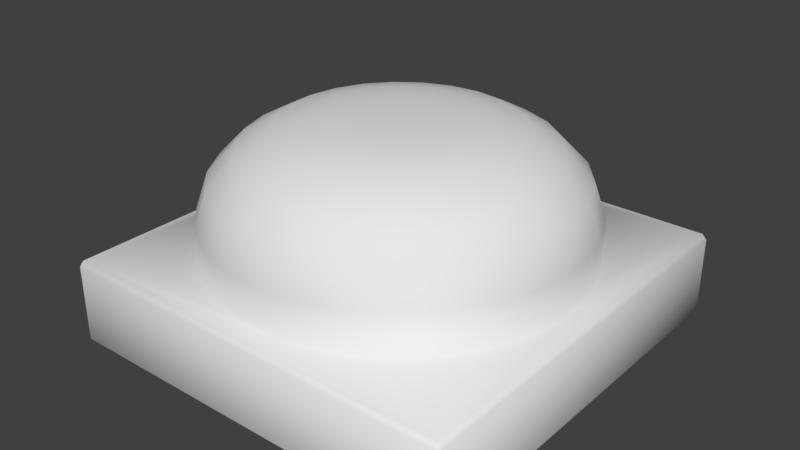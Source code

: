# Source: ResetButton01.blend  (saved by Blender 2.79.0; exported with 4.5.12 LTS)
import bpy
from mathutils import Matrix  # noqa: F401  (used for matrix-valued properties, if any)

bpy.ops.wm.read_factory_settings(use_empty=True)
scene = bpy.context.scene
scene.name = 'Scene'

# ---- collections
col_collection_1 = bpy.data.collections.new('Collection 1'); scene.collection.children.link(col_collection_1)

# ---- materials (node trees are filled in below, after node groups)
mat_material_001 = bpy.data.materials.new('Material.001')
mat_material_001.alpha_threshold = 0.0
mat_material_001.use_transparent_shadow = False
mat_material_001.roughness = 0.5

# ---- material node trees

# ---- world
world_world = bpy.data.worlds.new('World'); scene.world = world_world
world_world.color = (0.05088, 0.05088, 0.05088)
world_world.use_sun_shadow = False
world_world.sun_shadow_jitter_overblur = 0.0
world_world.cycles.sampling_method = 'MANUAL'

# ---- meshes
me_sphere = bpy.data.meshes.new('Sphere')
me_sphere.from_pydata([(0.0, 0.1951, 0.8201), (0.0, 0.3827, 0.8057), (0.0, 0.5556, 0.7636), (0.0, 0.7071, 0.6822), (0.0, 0.8315, 0.5539), (-1.003e-09, 0.8901, 0.3827), (-6.004e-10, 0.891, 0.1951), (0.04852, 0.189, 0.8201), (0.09517, 0.3707, 0.8057), (0.1382, 0.5381, 0.7636), (0.1759, 0.6849, 0.6822), (0.2068, 0.8053, 0.5539), (0.2214, 0.8621, 0.3827), (0.2216, 0.863, 0.1951), (0.09399, 0.171, 0.8201), (0.1844, 0.3353, 0.8057), (0.2676, 0.4868, 0.7636), (0.3407, 0.6196, 0.6822), (0.4006, 0.7286, 0.5539), (0.4288, 0.78, 0.3827), (0.4292, 0.7808, 0.1951), (0.1335, 0.1422, 0.8201), (0.262, 0.279, 0.8057), (0.3803, 0.405, 0.7636), (0.484, 0.5155, 0.6822), (0.5692, 0.6061, 0.5539), (0.6093, 0.6488, 0.3827), (0.6099, 0.6495, 0.1951), (0.1647, 0.1045, 0.8201), (0.3231, 0.2051, 0.8057), (0.4691, 0.2977, 0.7636), (0.597, 0.3789, 0.6822), (0.702, 0.4455, 0.5539), (0.7515, 0.4769, 0.3827), (0.7523, 0.4774, 0.1951), (0.1855, 0.06029, 0.8201), (0.364, 0.1183, 0.8057), (0.5284, 0.1717, 0.7636), (0.6725, 0.2185, 0.6822), (0.7908, 0.2569, 0.5539), (0.8465, 0.2751, 0.3827), (0.8474, 0.2753, 0.1951), (0.1947, 0.01225, 0.8201), (0.3819, 0.02403, 0.8057), (0.5545, 0.03488, 0.7636), (0.7057, 0.0444, 0.6822), (0.8298, 0.05221, 0.5539), (0.8883, 0.05589, 0.3827), (0.8892, 0.05594, 0.1951), (0.1916, -0.03656, 0.8201), (0.3759, -0.07171, 0.8057), (0.5457, -0.1041, 0.7636), (0.6946, -0.1325, 0.6822), (0.8167, -0.1558, 0.5539), (0.8743, -0.1668, 0.3827), (0.8752, -0.167, 0.1951), (0.1765, -0.08307, 0.8201), (0.3463, -0.1629, 0.8057), (0.5027, -0.2366, 0.7636), (0.6398, -0.3011, 0.6822), (0.7523, -0.354, 0.5539), (0.8054, -0.379, 0.3827), (0.8062, -0.3794, 0.1951), (0.1503, -0.1244, 0.8201), (0.2949, -0.2439, 0.8057), (0.4281, -0.3541, 0.7636), (0.5448, -0.4507, 0.6822), (0.6407, -0.53, 0.5539), (0.6858, -0.5674, 0.3827), (0.6865, -0.5679, 0.1951), (0.1147, -0.1578, 0.8201), (0.2249, -0.3096, 0.8057), (0.3266, -0.4495, 0.7636), (0.4156, -0.5721, 0.6822), (0.4887, -0.6727, 0.5539), (0.5232, -0.7201, 0.3827), (0.5237, -0.7208, 0.1951), (0.07182, -0.1814, 0.8201), (0.1409, -0.3558, 0.8057), (0.2045, -0.5166, 0.7636), (0.2603, -0.6575, 0.6822), (0.3061, -0.7731, 0.5539), (0.3277, -0.8276, 0.3827), (0.328, -0.8284, 0.1951), (0.02445, -0.1936, 0.8201), (0.04796, -0.3797, 0.8057), (0.06963, -0.5512, 0.7636), (0.08862, -0.7015, 0.6822), (0.1042, -0.8249, 0.5539), (0.1116, -0.8831, 0.3827), (0.1117, -0.8839, 0.1951), (-0.02445, -0.1936, 0.8201), (-0.04796, -0.3797, 0.8057), (-0.06963, -0.5512, 0.7636), (-0.08862, -0.7015, 0.6822), (-0.1042, -0.8249, 0.5539), (-0.1116, -0.8831, 0.3827), (-0.1117, -0.8839, 0.1951), (-1.2e-07, -6.288e-07, 0.8215), (-0.07182, -0.1814, 0.8201), (-0.1409, -0.3558, 0.8057), (-0.2045, -0.5166, 0.7636), (-0.2603, -0.6575, 0.6822), (-0.3061, -0.7731, 0.5539), (-0.3277, -0.8276, 0.3827), (-0.328, -0.8284, 0.1951), (-0.1147, -0.1578, 0.8201), (-0.2249, -0.3096, 0.8057), (-0.3266, -0.4495, 0.7636), (-0.4156, -0.5721, 0.6822), (-0.4887, -0.6727, 0.5539), (-0.5232, -0.7201, 0.3827), (-0.5237, -0.7208, 0.1951), (-0.1503, -0.1244, 0.8201), (-0.2949, -0.2439, 0.8057), (-0.4281, -0.3541, 0.7636), (-0.5448, -0.4507, 0.6822), (-0.6407, -0.53, 0.5539), (-0.6858, -0.5674, 0.3827), (-0.6865, -0.5679, 0.1951), (-0.1765, -0.08307, 0.8201), (-0.3463, -0.1629, 0.8057), (-0.5027, -0.2366, 0.7636), (-0.6398, -0.3011, 0.6822), (-0.7523, -0.354, 0.5539), (-0.8054, -0.379, 0.3827), (-0.8062, -0.3794, 0.1951), (-0.1916, -0.03656, 0.8201), (-0.3759, -0.07171, 0.8057), (-0.5457, -0.1041, 0.7636), (-0.6946, -0.1325, 0.6822), (-0.8167, -0.1558, 0.5539), (-0.8743, -0.1668, 0.3827), (-0.8752, -0.167, 0.1951), (-0.1947, 0.01225, 0.8201), (-0.3819, 0.02403, 0.8057), (-0.5545, 0.03488, 0.7636), (-0.7057, 0.0444, 0.6822), (-0.8298, 0.05221, 0.5539), (-0.8883, 0.05589, 0.3827), (-0.8892, 0.05594, 0.1951), (-0.1855, 0.06029, 0.8201), (-0.364, 0.1183, 0.8057), (-0.5284, 0.1717, 0.7636), (-0.6725, 0.2185, 0.6822), (-0.7908, 0.2569, 0.5539), (-0.8465, 0.2751, 0.3827), (-0.8474, 0.2753, 0.1951), (-0.1647, 0.1045, 0.8201), (-0.3231, 0.2051, 0.8057), (-0.4691, 0.2977, 0.7636), (-0.597, 0.3789, 0.6822), (-0.702, 0.4455, 0.5539), (-0.7515, 0.4769, 0.3827), (-0.7523, 0.4774, 0.1951), (-0.1335, 0.1422, 0.8201), (-0.262, 0.279, 0.8057), (-0.3803, 0.405, 0.7636), (-0.484, 0.5155, 0.6822), (-0.5692, 0.6061, 0.5539), (-0.6093, 0.6488, 0.3827), (-0.6099, 0.6495, 0.1951), (-0.09399, 0.171, 0.8201), (-0.1844, 0.3353, 0.8057), (-0.2676, 0.4869, 0.7636), (-0.3407, 0.6196, 0.6822), (-0.4006, 0.7286, 0.5539), (-0.4288, 0.78, 0.3827), (-0.4292, 0.7808, 0.1951), (-0.04852, 0.189, 0.8201), (-0.09517, 0.3707, 0.8057), (-0.1382, 0.5381, 0.7636), (-0.1759, 0.6849, 0.6822), (-0.2068, 0.8053, 0.5539), (-0.2214, 0.8621, 0.3827), (-0.2216, 0.863, 0.1951), (1.0, 0.9774, -0.2036), (0.9774, 1.0, -0.2036), (0.9774, 0.9774, -0.2263), (0.9774, 0.9774, 0.1884), (0.9774, 1.0, 0.1657), (1.0, 0.9774, 0.1657), (0.9774, -0.9774, -0.2263), (0.9774, -1.0, -0.2036), (1.0, -0.9774, -0.2036), (0.9774, -1.0, 0.1657), (0.9774, -0.9774, 0.1884), (1.0, -0.9774, 0.1657), (-0.9774, 0.9774, -0.2263), (-0.9774, 1.0, -0.2036), (-1.0, 0.9774, -0.2036), (-0.9774, 0.9774, 0.1884), (-1.0, 0.9774, 0.1657), (-0.9774, 1.0, 0.1657), (-0.9774, -0.9774, -0.2263), (-1.0, -0.9774, -0.2036), (-0.9774, -1.0, -0.2036), (-0.9774, -0.9774, 0.1884), (-0.9774, -1.0, 0.1657), (-1.0, -0.9774, 0.1657)], [], [(3, 9, 10), (3, 11, 4), (4, 12, 5), (5, 13, 6), (0, 98, 7), (1, 7, 8), (2, 8, 9), (8, 16, 9), (10, 16, 17), (10, 18, 11), (11, 19, 12), (13, 19, 20), (7, 98, 14), (7, 15, 8), (19, 27, 20), (14, 98, 21), (14, 22, 15), (16, 22, 23), (17, 23, 24), (17, 25, 18), (19, 25, 26), (23, 29, 30), (23, 31, 24), (24, 32, 25), (26, 32, 33), (26, 34, 27), (21, 98, 28), (21, 29, 22), (33, 41, 34), (28, 98, 35), (29, 35, 36), (29, 37, 30), (30, 38, 31), (31, 39, 32), (33, 39, 40), (37, 45, 38), (38, 46, 39), (40, 46, 47), (40, 48, 41), (35, 98, 42), (36, 42, 43), (36, 44, 37), (42, 98, 49), (43, 49, 50), (43, 51, 44), (44, 52, 45), (45, 53, 46), (47, 53, 54), (47, 55, 48), (52, 58, 59), (52, 60, 53), (54, 60, 61), (54, 62, 55), (49, 98, 56), (50, 56, 57), (50, 58, 51), (56, 98, 63), (57, 63, 64), (57, 65, 58), (59, 65, 66), (59, 67, 60), (61, 67, 68), (61, 69, 62), (66, 74, 67), (68, 74, 75), (69, 75, 76), (63, 98, 70), (63, 71, 64), (64, 72, 65), (66, 72, 73), (71, 77, 78), (71, 79, 72), (73, 79, 80), (73, 81, 74), (75, 81, 82), (76, 82, 83), (70, 98, 77), (82, 88, 89), (83, 89, 90), (77, 98, 84), (78, 84, 85), (78, 86, 79), (80, 86, 87), (80, 88, 81), (85, 91, 92), (85, 93, 86), (87, 93, 94), (87, 95, 88), (89, 95, 96), (90, 96, 97), (84, 98, 91), (96, 103, 104), (97, 104, 105), (91, 98, 99), (92, 99, 100), (92, 101, 93), (94, 101, 102), (94, 103, 95), (100, 108, 101), (102, 108, 109), (102, 110, 103), (104, 110, 111), (105, 111, 112), (99, 98, 106), (100, 106, 107), (112, 118, 119), (106, 98, 113), (107, 113, 114), (107, 115, 108), (109, 115, 116), (109, 117, 110), (111, 117, 118), (114, 122, 115), (116, 122, 123), (116, 124, 117), (118, 124, 125), (119, 125, 126), (113, 98, 120), (114, 120, 121), (126, 132, 133), (120, 98, 127), (120, 128, 121), (121, 129, 122), (123, 129, 130), (123, 131, 124), (125, 131, 132), (130, 136, 137), (130, 138, 131), (132, 138, 139), (133, 139, 140), (127, 98, 134), (128, 134, 135), (128, 136, 129), (134, 98, 141), (135, 141, 142), (135, 143, 136), (137, 143, 144), (137, 145, 138), (139, 145, 146), (140, 146, 147), (144, 152, 145), (146, 152, 153), (147, 153, 154), (141, 98, 148), (141, 149, 142), (142, 150, 143), (144, 150, 151), (148, 98, 155), (149, 155, 156), (149, 157, 150), (151, 157, 158), (151, 159, 152), (153, 159, 160), (154, 160, 161), (158, 166, 159), (160, 166, 167), (161, 167, 168), (155, 98, 162), (156, 162, 163), (156, 164, 157), (158, 164, 165), (163, 169, 170), (187, 176, 181), (163, 171, 164), (165, 171, 172), (192, 195, 199), (165, 173, 166), (167, 173, 174), (182, 188, 178), (168, 174, 175), (162, 98, 169), (173, 5, 174), (175, 5, 6), (169, 98, 0), (169, 1, 170), (170, 2, 171), (171, 3, 172), (172, 4, 173), (198, 183, 185), (176, 178, 177), (179, 181, 180), (182, 184, 183), (185, 187, 186), (188, 190, 189), (191, 193, 192), (194, 196, 195), (197, 199, 198), (198, 186, 197), (187, 179, 186), (177, 181, 176), (189, 178, 188), (180, 191, 179), (190, 193, 189), (195, 188, 194), (199, 196, 198), (192, 197, 191), (183, 194, 182), (184, 185, 183), (176, 182, 178), (180, 189, 193), (191, 161, 168), (69, 76, 186), (3, 2, 9), (3, 10, 11), (4, 11, 12), (5, 12, 13), (1, 0, 7), (2, 1, 8), (8, 15, 16), (10, 9, 16), (10, 17, 18), (11, 18, 19), (13, 12, 19), (7, 14, 15), (19, 26, 27), (14, 21, 22), (16, 15, 22), (17, 16, 23), (17, 24, 25), (19, 18, 25), (23, 22, 29), (23, 30, 31), (24, 31, 32), (26, 25, 32), (26, 33, 34), (21, 28, 29), (33, 40, 41), (29, 28, 35), (29, 36, 37), (30, 37, 38), (31, 38, 39), (33, 32, 39), (37, 44, 45), (38, 45, 46), (40, 39, 46), (40, 47, 48), (36, 35, 42), (36, 43, 44), (43, 42, 49), (43, 50, 51), (44, 51, 52), (45, 52, 53), (47, 46, 53), (47, 54, 55), (52, 51, 58), (52, 59, 60), (54, 53, 60), (54, 61, 62), (50, 49, 56), (50, 57, 58), (57, 56, 63), (57, 64, 65), (59, 58, 65), (59, 66, 67), (61, 60, 67), (61, 68, 69), (66, 73, 74), (68, 67, 74), (69, 68, 75), (63, 70, 71), (64, 71, 72), (66, 65, 72), (71, 70, 77), (71, 78, 79), (73, 72, 79), (73, 80, 81), (75, 74, 81), (76, 75, 82), (82, 81, 88), (83, 82, 89), (78, 77, 84), (78, 85, 86), (80, 79, 86), (80, 87, 88), (85, 84, 91), (85, 92, 93), (87, 86, 93), (87, 94, 95), (89, 88, 95), (90, 89, 96), (96, 95, 103), (97, 96, 104), (92, 91, 99), (92, 100, 101), (94, 93, 101), (94, 102, 103), (100, 107, 108), (102, 101, 108), (102, 109, 110), (104, 103, 110), (105, 104, 111), (100, 99, 106), (112, 111, 118), (107, 106, 113), (107, 114, 115), (109, 108, 115), (109, 116, 117), (111, 110, 117), (114, 121, 122), (116, 115, 122), (116, 123, 124), (118, 117, 124), (119, 118, 125), (114, 113, 120), (126, 125, 132), (120, 127, 128), (121, 128, 129), (123, 122, 129), (123, 130, 131), (125, 124, 131), (130, 129, 136), (130, 137, 138), (132, 131, 138), (133, 132, 139), (128, 127, 134), (128, 135, 136), (135, 134, 141), (135, 142, 143), (137, 136, 143), (137, 144, 145), (139, 138, 145), (140, 139, 146), (144, 151, 152), (146, 145, 152), (147, 146, 153), (141, 148, 149), (142, 149, 150), (144, 143, 150), (149, 148, 155), (149, 156, 157), (151, 150, 157), (151, 158, 159), (153, 152, 159), (154, 153, 160), (158, 165, 166), (160, 159, 166), (161, 160, 167), (156, 155, 162), (156, 163, 164), (158, 157, 164), (163, 162, 169), (187, 184, 176), (163, 170, 171), (165, 164, 171), (192, 190, 195), (165, 172, 173), (167, 166, 173), (182, 194, 188), (168, 167, 174), (173, 4, 5), (175, 174, 5), (169, 0, 1), (170, 1, 2), (171, 2, 3), (172, 3, 4), (198, 196, 183), (198, 185, 186), (187, 181, 179), (177, 180, 181), (189, 177, 178), (180, 193, 191), (190, 192, 193), (195, 190, 188), (199, 195, 196), (192, 199, 197), (183, 196, 194), (184, 187, 185), (176, 184, 182), (180, 177, 189), (20, 27, 179), (197, 119, 126), (197, 126, 133), (13, 20, 179), (6, 13, 179), (191, 197, 140), (197, 133, 140), (6, 179, 191), (175, 6, 191), (191, 140, 147), (191, 147, 154), (168, 175, 191), (191, 154, 161), (112, 119, 197), (179, 27, 34), (179, 34, 41), (105, 112, 197), (97, 105, 197), (179, 41, 48), (179, 48, 186), (97, 197, 90), (90, 197, 186), (186, 48, 55), (186, 55, 62), (83, 90, 186), (76, 83, 186), (186, 62, 69)])
me_sphere.polygons.foreach_set('use_smooth', [True] * 396)
_uv = me_sphere.uv_layers.new(name='UVMap')
_uv.uv.foreach_set('vector', [0.5321, 0.7723, 0.5808, 0.7142, 0.5907, 0.7693, 0.5321, 0.7723, 0.6005, 0.8295, 0.527, 0.8333, 0.527, 0.8333, 0.611, 0.8975, 0.5209, 0.9019, 0.5209, 0.9019, 0.6006, 0.8353, 0.5259, 0.8353, 0.5444, 0.5997, 0.5486, 0.5371, 0.5601, 0.5988, 0.5402, 0.6597, 0.5601, 0.5988, 0.5708, 0.6581, 0.5361, 0.7164, 0.5708, 0.6581, 0.5808, 0.7142, 0.5708, 0.6581, 0.6237, 0.701, 0.5808, 0.7142, 0.5907, 0.7693, 0.6237, 0.701, 0.6468, 0.7521, 0.5907, 0.7693, 0.6708, 0.8081, 0.6005, 0.8295, 0.6005, 0.8295, 0.6992, 0.8734, 0.611, 0.8975, 0.6006, 0.8353, 0.6992, 0.8734, 0.6728, 0.8128, 0.5601, 0.5988, 0.5486, 0.5371, 0.575, 0.5941, 0.5601, 0.5988, 0.6001, 0.6489, 0.5708, 0.6581, 0.6992, 0.8734, 0.7382, 0.7758, 0.6728, 0.8128, 0.575, 0.5941, 0.5486, 0.5371, 0.5884, 0.5858, 0.575, 0.5941, 0.6264, 0.6328, 0.6001, 0.6489, 0.6237, 0.701, 0.6264, 0.6328, 0.6623, 0.6777, 0.6468, 0.7521, 0.6623, 0.6777, 0.6972, 0.7219, 0.6468, 0.7521, 0.7346, 0.771, 0.6708, 0.8081, 0.6992, 0.8734, 0.7346, 0.771, 0.778, 0.8262, 0.6623, 0.6777, 0.6479, 0.6106, 0.6939, 0.6452, 0.6623, 0.6777, 0.7389, 0.6798, 0.6972, 0.7219, 0.6972, 0.7219, 0.7876, 0.7184, 0.7346, 0.771, 0.778, 0.8262, 0.7876, 0.7184, 0.8437, 0.7613, 0.778, 0.8262, 0.7932, 0.7229, 0.7382, 0.7758, 0.5884, 0.5858, 0.5486, 0.5371, 0.5992, 0.5744, 0.5884, 0.5858, 0.6479, 0.6106, 0.6264, 0.6328, 0.8437, 0.7613, 0.8339, 0.6572, 0.7932, 0.7229, 0.5992, 0.5744, 0.5486, 0.5371, 0.607, 0.5606, 0.6479, 0.6106, 0.607, 0.5606, 0.6632, 0.5836, 0.6479, 0.6106, 0.7166, 0.6058, 0.6939, 0.6452, 0.6939, 0.6452, 0.769, 0.6283, 0.7389, 0.6798, 0.7389, 0.6798, 0.8263, 0.6537, 0.7876, 0.7184, 0.8437, 0.7613, 0.8263, 0.6537, 0.8918, 0.6816, 0.7166, 0.6058, 0.7855, 0.5704, 0.769, 0.6283, 0.769, 0.6283, 0.8477, 0.5808, 0.8263, 0.6537, 0.8918, 0.6816, 0.8477, 0.5808, 0.9189, 0.5916, 0.8918, 0.6816, 0.8572, 0.5826, 0.8339, 0.6572, 0.607, 0.5606, 0.5486, 0.5371, 0.611, 0.5454, 0.6632, 0.5836, 0.611, 0.5454, 0.6713, 0.5536, 0.6632, 0.5836, 0.7287, 0.5618, 0.7166, 0.6058, 0.611, 0.5454, 0.5486, 0.5371, 0.6112, 0.5296, 0.6713, 0.5536, 0.6112, 0.5296, 0.6717, 0.5224, 0.6713, 0.5536, 0.7293, 0.5161, 0.7287, 0.5618, 0.7287, 0.5618, 0.7868, 0.5099, 0.7855, 0.5704, 0.7855, 0.5704, 0.8502, 0.5042, 0.8477, 0.5808, 0.9189, 0.5916, 0.8502, 0.5042, 0.9225, 0.4965, 0.9189, 0.5916, 0.8612, 0.5036, 0.8572, 0.5826, 0.7868, 0.5099, 0.7187, 0.4714, 0.7728, 0.4506, 0.7868, 0.5099, 0.8329, 0.4289, 0.8502, 0.5042, 0.9225, 0.4965, 0.8329, 0.4289, 0.9014, 0.4027, 0.9225, 0.4965, 0.8451, 0.4247, 0.8612, 0.5036, 0.6112, 0.5296, 0.5486, 0.5371, 0.6073, 0.5142, 0.6717, 0.5224, 0.6073, 0.5142, 0.6642, 0.4921, 0.6717, 0.5224, 0.7187, 0.4714, 0.7293, 0.5161, 0.6073, 0.5142, 0.5486, 0.5371, 0.5998, 0.5003, 0.6642, 0.4921, 0.5998, 0.5003, 0.6494, 0.4646, 0.6642, 0.4921, 0.697, 0.4307, 0.7187, 0.4714, 0.7728, 0.4506, 0.697, 0.4307, 0.744, 0.3967, 0.7728, 0.4506, 0.7966, 0.3602, 0.8329, 0.4289, 0.9014, 0.4027, 0.7966, 0.3602, 0.8556, 0.3172, 0.9014, 0.4027, 0.8084, 0.3504, 0.8451, 0.4247, 0.744, 0.3967, 0.7438, 0.3031, 0.7966, 0.3602, 0.8556, 0.3172, 0.7438, 0.3031, 0.7898, 0.2459, 0.8084, 0.3504, 0.7898, 0.2459, 0.7503, 0.2913, 0.5998, 0.5003, 0.5486, 0.5371, 0.589, 0.4887, 0.5998, 0.5003, 0.6281, 0.4417, 0.6494, 0.4646, 0.6494, 0.4646, 0.6655, 0.3969, 0.697, 0.4307, 0.744, 0.3967, 0.6655, 0.3969, 0.7023, 0.352, 0.6281, 0.4417, 0.5756, 0.4801, 0.6016, 0.4249, 0.6281, 0.4417, 0.6266, 0.3721, 0.6655, 0.3969, 0.7023, 0.352, 0.6266, 0.3721, 0.6508, 0.3195, 0.7023, 0.352, 0.6782, 0.2618, 0.7438, 0.3031, 0.7898, 0.2459, 0.6782, 0.2618, 0.7077, 0.1951, 0.7503, 0.2913, 0.7077, 0.1951, 0.6809, 0.25, 0.589, 0.4887, 0.5486, 0.5371, 0.5756, 0.4801, 0.7077, 0.1951, 0.6047, 0.2387, 0.6163, 0.1672, 0.6809, 0.25, 0.6163, 0.1672, 0.6046, 0.2277, 0.5756, 0.4801, 0.5486, 0.5371, 0.5605, 0.4752, 0.6016, 0.4249, 0.5605, 0.4752, 0.5719, 0.4153, 0.6016, 0.4249, 0.5827, 0.358, 0.6266, 0.3721, 0.6508, 0.3195, 0.5827, 0.358, 0.5928, 0.3011, 0.6508, 0.3195, 0.6047, 0.2387, 0.6782, 0.2618, 0.5719, 0.4153, 0.5447, 0.4742, 0.5407, 0.4134, 0.5719, 0.4153, 0.5369, 0.3554, 0.5827, 0.358, 0.5928, 0.3011, 0.5369, 0.3554, 0.5324, 0.298, 0.5928, 0.3011, 0.5282, 0.2349, 0.6047, 0.2387, 0.6163, 0.1672, 0.5282, 0.2349, 0.5215, 0.1633, 0.6046, 0.2277, 0.5215, 0.1633, 0.5258, 0.225, 0.5605, 0.4752, 0.5486, 0.5371, 0.5447, 0.4742, 0.5215, 0.1633, 0.4536, 0.2504, 0.4294, 0.1831, 0.5258, 0.225, 0.4294, 0.1831, 0.4494, 0.2419, 0.5447, 0.4742, 0.5486, 0.5371, 0.5292, 0.4772, 0.5407, 0.4134, 0.5292, 0.4772, 0.5102, 0.4194, 0.5407, 0.4134, 0.492, 0.3644, 0.5369, 0.3554, 0.5324, 0.298, 0.492, 0.3644, 0.4733, 0.3101, 0.5324, 0.298, 0.4536, 0.2504, 0.5282, 0.2349, 0.5102, 0.4194, 0.4509, 0.3842, 0.492, 0.3644, 0.4733, 0.3101, 0.4509, 0.3842, 0.4194, 0.3365, 0.4733, 0.3101, 0.3855, 0.2838, 0.4536, 0.2504, 0.4294, 0.1831, 0.3855, 0.2838, 0.3455, 0.2249, 0.4494, 0.2419, 0.3455, 0.2249, 0.38, 0.277, 0.5292, 0.4772, 0.5486, 0.5371, 0.5149, 0.484, 0.5102, 0.4194, 0.5149, 0.484, 0.4821, 0.4328, 0.38, 0.277, 0.275, 0.286, 0.3218, 0.328, 0.5149, 0.484, 0.5486, 0.5371, 0.5028, 0.4941, 0.4821, 0.4328, 0.5028, 0.4941, 0.4584, 0.4528, 0.4821, 0.4328, 0.4161, 0.4135, 0.4509, 0.3842, 0.4194, 0.3365, 0.4161, 0.4135, 0.3739, 0.3753, 0.4194, 0.3365, 0.3282, 0.3329, 0.3855, 0.2838, 0.3455, 0.2249, 0.3282, 0.3329, 0.275, 0.286, 0.4584, 0.4528, 0.3898, 0.4505, 0.4161, 0.4135, 0.3739, 0.3753, 0.3898, 0.4505, 0.3396, 0.4241, 0.3739, 0.3753, 0.285, 0.3944, 0.3282, 0.3329, 0.275, 0.286, 0.285, 0.3944, 0.2222, 0.3624, 0.3218, 0.328, 0.2222, 0.3624, 0.2782, 0.3915, 0.5028, 0.4941, 0.5486, 0.5371, 0.4936, 0.5069, 0.4584, 0.4528, 0.4936, 0.5069, 0.4404, 0.4779, 0.2782, 0.3915, 0.19, 0.4491, 0.2519, 0.4636, 0.4936, 0.5069, 0.5486, 0.5371, 0.4878, 0.5215, 0.4936, 0.5069, 0.4292, 0.5067, 0.4404, 0.4779, 0.4404, 0.4779, 0.3735, 0.4927, 0.3898, 0.4505, 0.3396, 0.4241, 0.3735, 0.4927, 0.3186, 0.4796, 0.3396, 0.4241, 0.2585, 0.4644, 0.285, 0.3944, 0.2222, 0.3624, 0.2585, 0.4644, 0.19, 0.4491, 0.3186, 0.4796, 0.3683, 0.5375, 0.3119, 0.5384, 0.3186, 0.4796, 0.2502, 0.5386, 0.2585, 0.4644, 0.19, 0.4491, 0.2502, 0.5386, 0.1804, 0.5406, 0.2519, 0.4636, 0.1804, 0.5406, 0.2443, 0.5395, 0.4878, 0.5215, 0.5486, 0.5371, 0.4859, 0.5371, 0.4292, 0.5067, 0.4859, 0.5371, 0.4255, 0.5373, 0.4292, 0.5067, 0.3683, 0.5375, 0.3735, 0.4927, 0.4859, 0.5371, 0.5486, 0.5371, 0.4879, 0.5527, 0.4255, 0.5373, 0.4879, 0.5527, 0.4295, 0.5678, 0.4255, 0.5373, 0.3742, 0.5821, 0.3683, 0.5375, 0.3119, 0.5384, 0.3742, 0.5821, 0.32, 0.5968, 0.3119, 0.5384, 0.2605, 0.6121, 0.2502, 0.5386, 0.1804, 0.5406, 0.2605, 0.6121, 0.1936, 0.6312, 0.2443, 0.5395, 0.1936, 0.6312, 0.2556, 0.6146, 0.32, 0.5968, 0.2884, 0.6806, 0.2605, 0.6121, 0.1936, 0.6312, 0.2884, 0.6806, 0.2286, 0.7154, 0.2556, 0.6146, 0.2286, 0.7154, 0.285, 0.6841, 0.4879, 0.5527, 0.5486, 0.5371, 0.4936, 0.5672, 0.4879, 0.5527, 0.4409, 0.5963, 0.4295, 0.5678, 0.4295, 0.5678, 0.391, 0.6238, 0.3742, 0.5821, 0.32, 0.5968, 0.391, 0.6238, 0.3421, 0.6513, 0.4936, 0.5672, 0.5486, 0.5371, 0.5028, 0.5799, 0.4409, 0.5963, 0.5028, 0.5799, 0.4589, 0.6211, 0.4409, 0.5963, 0.4174, 0.66, 0.391, 0.6238, 0.3421, 0.6513, 0.4174, 0.66, 0.3768, 0.6986, 0.3421, 0.6513, 0.332, 0.74, 0.2884, 0.6806, 0.2286, 0.7154, 0.332, 0.74, 0.2828, 0.788, 0.285, 0.6841, 0.2828, 0.788, 0.3303, 0.7438, 0.3768, 0.6986, 0.3886, 0.7869, 0.332, 0.74, 0.2828, 0.788, 0.3886, 0.7869, 0.3526, 0.8448, 0.3303, 0.7438, 0.3526, 0.8448, 0.3882, 0.7902, 0.5028, 0.5799, 0.5486, 0.5371, 0.5149, 0.5899, 0.4589, 0.6211, 0.5149, 0.5899, 0.4825, 0.6407, 0.4589, 0.6211, 0.4518, 0.6886, 0.4174, 0.66, 0.3768, 0.6986, 0.4518, 0.6886, 0.4219, 0.7359, 0.4825, 0.6407, 0.529, 0.5967, 0.5102, 0.6538, 0.7516, 0.975, 0.9942, 0.8582, 0.9946, 0.9833, 0.4825, 0.6407, 0.4922, 0.7079, 0.4518, 0.6886, 0.4219, 0.7359, 0.4922, 0.7079, 0.4747, 0.761, 0.2648, 0.9689, 0.5041, 0.8572, 0.5041, 0.9717, 0.4219, 0.7359, 0.4548, 0.8191, 0.3886, 0.7869, 0.3526, 0.8448, 0.4548, 0.8191, 0.4333, 0.8831, 0.9337, 0.8407, 0.9915, 0.7829, 0.9915, 0.8407, 0.3882, 0.7902, 0.4333, 0.8831, 0.4547, 0.821, 0.5149, 0.5899, 0.5486, 0.5371, 0.529, 0.5967, 0.4548, 0.8191, 0.5209, 0.9019, 0.4333, 0.8831, 0.4547, 0.821, 0.5209, 0.9019, 0.5259, 0.8353, 0.529, 0.5967, 0.5486, 0.5371, 0.5444, 0.5997, 0.529, 0.5967, 0.5402, 0.6597, 0.5102, 0.6538, 0.5102, 0.6538, 0.5361, 0.7164, 0.4922, 0.7079, 0.4922, 0.7079, 0.5321, 0.7723, 0.4747, 0.761, 0.4747, 0.761, 0.527, 0.8333, 0.4548, 0.8191, 0.5082, 0.972, 0.7475, 0.8605, 0.7475, 0.9747, 0.9942, 0.8582, 0.9952, 0.8471, 0.9989, 0.8561, 0.9955, 0.9947, 0.9946, 0.9833, 0.9991, 0.9855, 0.7496, 0.8493, 0.7516, 0.8608, 0.7475, 0.8605, 0.7475, 0.9747, 0.7516, 0.975, 0.7495, 0.9862, 0.2624, 0.8442, 0.2644, 0.8558, 0.2603, 0.8558, 0.2628, 0.9801, 0.2608, 0.9688, 0.2648, 0.9689, 0.5062, 0.846, 0.5081, 0.8575, 0.5041, 0.8572, 0.5061, 0.9832, 0.5041, 0.9717, 0.5082, 0.972, 0.5082, 0.972, 0.7495, 0.9862, 0.5061, 0.9832, 0.7516, 0.975, 0.9955, 0.9947, 0.7495, 0.9862, 0.9989, 0.8561, 0.9946, 0.9833, 0.9942, 0.8582, 0.2603, 0.8558, -0.0005416, 0.8304, 0.2624, 0.8442, -0.0005553, 0.9832, 0.2628, 0.9801, -0.0004557, 0.9947, 0.2644, 0.8558, 0.2608, 0.9688, 0.2603, 0.8558, 0.5041, 0.8572, 0.2624, 0.8442, 0.5062, 0.846, 0.5041, 0.9717, 0.5081, 0.8575, 0.5082, 0.972, 0.2648, 0.9689, 0.5061, 0.9832, 0.2628, 0.9801, 0.7475, 0.8605, 0.5062, 0.846, 0.7496, 0.8493, 0.7516, 0.8608, 0.7475, 0.9747, 0.7475, 0.8605, 0.9942, 0.8582, 0.7496, 0.8493, 0.9952, 0.8471, -0.0005553, 0.9832, 0.2603, 0.8558, 0.2608, 0.9688, 0.1686, 0.1497, 0.2828, 0.2788, 0.2366, 0.3419, 0.1541, 0.1092, 0.1004, 0.166, 0.01119, 0.006788, 0.5321, 0.7723, 0.5361, 0.7164, 0.5808, 0.7142, 0.5321, 0.7723, 0.5907, 0.7693, 0.6005, 0.8295, 0.527, 0.8333, 0.6005, 0.8295, 0.611, 0.8975, 0.5209, 0.9019, 0.611, 0.8975, 0.6006, 0.8353, 0.5402, 0.6597, 0.5444, 0.5997, 0.5601, 0.5988, 0.5361, 0.7164, 0.5402, 0.6597, 0.5708, 0.6581, 0.5708, 0.6581, 0.6001, 0.6489, 0.6237, 0.701, 0.5907, 0.7693, 0.5808, 0.7142, 0.6237, 0.701, 0.5907, 0.7693, 0.6468, 0.7521, 0.6708, 0.8081, 0.6005, 0.8295, 0.6708, 0.8081, 0.6992, 0.8734, 0.6006, 0.8353, 0.611, 0.8975, 0.6992, 0.8734, 0.5601, 0.5988, 0.575, 0.5941, 0.6001, 0.6489, 0.6992, 0.8734, 0.778, 0.8262, 0.7382, 0.7758, 0.575, 0.5941, 0.5884, 0.5858, 0.6264, 0.6328, 0.6237, 0.701, 0.6001, 0.6489, 0.6264, 0.6328, 0.6468, 0.7521, 0.6237, 0.701, 0.6623, 0.6777, 0.6468, 0.7521, 0.6972, 0.7219, 0.7346, 0.771, 0.6992, 0.8734, 0.6708, 0.8081, 0.7346, 0.771, 0.6623, 0.6777, 0.6264, 0.6328, 0.6479, 0.6106, 0.6623, 0.6777, 0.6939, 0.6452, 0.7389, 0.6798, 0.6972, 0.7219, 0.7389, 0.6798, 0.7876, 0.7184, 0.778, 0.8262, 0.7346, 0.771, 0.7876, 0.7184, 0.778, 0.8262, 0.8437, 0.7613, 0.7932, 0.7229, 0.5884, 0.5858, 0.5992, 0.5744, 0.6479, 0.6106, 0.8437, 0.7613, 0.8918, 0.6816, 0.8339, 0.6572, 0.6479, 0.6106, 0.5992, 0.5744, 0.607, 0.5606, 0.6479, 0.6106, 0.6632, 0.5836, 0.7166, 0.6058, 0.6939, 0.6452, 0.7166, 0.6058, 0.769, 0.6283, 0.7389, 0.6798, 0.769, 0.6283, 0.8263, 0.6537, 0.8437, 0.7613, 0.7876, 0.7184, 0.8263, 0.6537, 0.7166, 0.6058, 0.7287, 0.5618, 0.7855, 0.5704, 0.769, 0.6283, 0.7855, 0.5704, 0.8477, 0.5808, 0.8918, 0.6816, 0.8263, 0.6537, 0.8477, 0.5808, 0.8918, 0.6816, 0.9189, 0.5916, 0.8572, 0.5826, 0.6632, 0.5836, 0.607, 0.5606, 0.611, 0.5454, 0.6632, 0.5836, 0.6713, 0.5536, 0.7287, 0.5618, 0.6713, 0.5536, 0.611, 0.5454, 0.6112, 0.5296, 0.6713, 0.5536, 0.6717, 0.5224, 0.7293, 0.5161, 0.7287, 0.5618, 0.7293, 0.5161, 0.7868, 0.5099, 0.7855, 0.5704, 0.7868, 0.5099, 0.8502, 0.5042, 0.9189, 0.5916, 0.8477, 0.5808, 0.8502, 0.5042, 0.9189, 0.5916, 0.9225, 0.4965, 0.8612, 0.5036, 0.7868, 0.5099, 0.7293, 0.5161, 0.7187, 0.4714, 0.7868, 0.5099, 0.7728, 0.4506, 0.8329, 0.4289, 0.9225, 0.4965, 0.8502, 0.5042, 0.8329, 0.4289, 0.9225, 0.4965, 0.9014, 0.4027, 0.8451, 0.4247, 0.6717, 0.5224, 0.6112, 0.5296, 0.6073, 0.5142, 0.6717, 0.5224, 0.6642, 0.4921, 0.7187, 0.4714, 0.6642, 0.4921, 0.6073, 0.5142, 0.5998, 0.5003, 0.6642, 0.4921, 0.6494, 0.4646, 0.697, 0.4307, 0.7728, 0.4506, 0.7187, 0.4714, 0.697, 0.4307, 0.7728, 0.4506, 0.744, 0.3967, 0.7966, 0.3602, 0.9014, 0.4027, 0.8329, 0.4289, 0.7966, 0.3602, 0.9014, 0.4027, 0.8556, 0.3172, 0.8084, 0.3504, 0.744, 0.3967, 0.7023, 0.352, 0.7438, 0.3031, 0.8556, 0.3172, 0.7966, 0.3602, 0.7438, 0.3031, 0.8084, 0.3504, 0.8556, 0.3172, 0.7898, 0.2459, 0.5998, 0.5003, 0.589, 0.4887, 0.6281, 0.4417, 0.6494, 0.4646, 0.6281, 0.4417, 0.6655, 0.3969, 0.744, 0.3967, 0.697, 0.4307, 0.6655, 0.3969, 0.6281, 0.4417, 0.589, 0.4887, 0.5756, 0.4801, 0.6281, 0.4417, 0.6016, 0.4249, 0.6266, 0.3721, 0.7023, 0.352, 0.6655, 0.3969, 0.6266, 0.3721, 0.7023, 0.352, 0.6508, 0.3195, 0.6782, 0.2618, 0.7898, 0.2459, 0.7438, 0.3031, 0.6782, 0.2618, 0.7503, 0.2913, 0.7898, 0.2459, 0.7077, 0.1951, 0.7077, 0.1951, 0.6782, 0.2618, 0.6047, 0.2387, 0.6809, 0.25, 0.7077, 0.1951, 0.6163, 0.1672, 0.6016, 0.4249, 0.5756, 0.4801, 0.5605, 0.4752, 0.6016, 0.4249, 0.5719, 0.4153, 0.5827, 0.358, 0.6508, 0.3195, 0.6266, 0.3721, 0.5827, 0.358, 0.6508, 0.3195, 0.5928, 0.3011, 0.6047, 0.2387, 0.5719, 0.4153, 0.5605, 0.4752, 0.5447, 0.4742, 0.5719, 0.4153, 0.5407, 0.4134, 0.5369, 0.3554, 0.5928, 0.3011, 0.5827, 0.358, 0.5369, 0.3554, 0.5928, 0.3011, 0.5324, 0.298, 0.5282, 0.2349, 0.6163, 0.1672, 0.6047, 0.2387, 0.5282, 0.2349, 0.6046, 0.2277, 0.6163, 0.1672, 0.5215, 0.1633, 0.5215, 0.1633, 0.5282, 0.2349, 0.4536, 0.2504, 0.5258, 0.225, 0.5215, 0.1633, 0.4294, 0.1831, 0.5407, 0.4134, 0.5447, 0.4742, 0.5292, 0.4772, 0.5407, 0.4134, 0.5102, 0.4194, 0.492, 0.3644, 0.5324, 0.298, 0.5369, 0.3554, 0.492, 0.3644, 0.5324, 0.298, 0.4733, 0.3101, 0.4536, 0.2504, 0.5102, 0.4194, 0.4821, 0.4328, 0.4509, 0.3842, 0.4733, 0.3101, 0.492, 0.3644, 0.4509, 0.3842, 0.4733, 0.3101, 0.4194, 0.3365, 0.3855, 0.2838, 0.4294, 0.1831, 0.4536, 0.2504, 0.3855, 0.2838, 0.4494, 0.2419, 0.4294, 0.1831, 0.3455, 0.2249, 0.5102, 0.4194, 0.5292, 0.4772, 0.5149, 0.484, 0.38, 0.277, 0.3455, 0.2249, 0.275, 0.286, 0.4821, 0.4328, 0.5149, 0.484, 0.5028, 0.4941, 0.4821, 0.4328, 0.4584, 0.4528, 0.4161, 0.4135, 0.4194, 0.3365, 0.4509, 0.3842, 0.4161, 0.4135, 0.4194, 0.3365, 0.3739, 0.3753, 0.3282, 0.3329, 0.3455, 0.2249, 0.3855, 0.2838, 0.3282, 0.3329, 0.4584, 0.4528, 0.4404, 0.4779, 0.3898, 0.4505, 0.3739, 0.3753, 0.4161, 0.4135, 0.3898, 0.4505, 0.3739, 0.3753, 0.3396, 0.4241, 0.285, 0.3944, 0.275, 0.286, 0.3282, 0.3329, 0.285, 0.3944, 0.3218, 0.328, 0.275, 0.286, 0.2222, 0.3624, 0.4584, 0.4528, 0.5028, 0.4941, 0.4936, 0.5069, 0.2782, 0.3915, 0.2222, 0.3624, 0.19, 0.4491, 0.4936, 0.5069, 0.4878, 0.5215, 0.4292, 0.5067, 0.4404, 0.4779, 0.4292, 0.5067, 0.3735, 0.4927, 0.3396, 0.4241, 0.3898, 0.4505, 0.3735, 0.4927, 0.3396, 0.4241, 0.3186, 0.4796, 0.2585, 0.4644, 0.2222, 0.3624, 0.285, 0.3944, 0.2585, 0.4644, 0.3186, 0.4796, 0.3735, 0.4927, 0.3683, 0.5375, 0.3186, 0.4796, 0.3119, 0.5384, 0.2502, 0.5386, 0.19, 0.4491, 0.2585, 0.4644, 0.2502, 0.5386, 0.2519, 0.4636, 0.19, 0.4491, 0.1804, 0.5406, 0.4292, 0.5067, 0.4878, 0.5215, 0.4859, 0.5371, 0.4292, 0.5067, 0.4255, 0.5373, 0.3683, 0.5375, 0.4255, 0.5373, 0.4859, 0.5371, 0.4879, 0.5527, 0.4255, 0.5373, 0.4295, 0.5678, 0.3742, 0.5821, 0.3119, 0.5384, 0.3683, 0.5375, 0.3742, 0.5821, 0.3119, 0.5384, 0.32, 0.5968, 0.2605, 0.6121, 0.1804, 0.5406, 0.2502, 0.5386, 0.2605, 0.6121, 0.2443, 0.5395, 0.1804, 0.5406, 0.1936, 0.6312, 0.32, 0.5968, 0.3421, 0.6513, 0.2884, 0.6806, 0.1936, 0.6312, 0.2605, 0.6121, 0.2884, 0.6806, 0.2556, 0.6146, 0.1936, 0.6312, 0.2286, 0.7154, 0.4879, 0.5527, 0.4936, 0.5672, 0.4409, 0.5963, 0.4295, 0.5678, 0.4409, 0.5963, 0.391, 0.6238, 0.32, 0.5968, 0.3742, 0.5821, 0.391, 0.6238, 0.4409, 0.5963, 0.4936, 0.5672, 0.5028, 0.5799, 0.4409, 0.5963, 0.4589, 0.6211, 0.4174, 0.66, 0.3421, 0.6513, 0.391, 0.6238, 0.4174, 0.66, 0.3421, 0.6513, 0.3768, 0.6986, 0.332, 0.74, 0.2286, 0.7154, 0.2884, 0.6806, 0.332, 0.74, 0.285, 0.6841, 0.2286, 0.7154, 0.2828, 0.788, 0.3768, 0.6986, 0.4219, 0.7359, 0.3886, 0.7869, 0.2828, 0.788, 0.332, 0.74, 0.3886, 0.7869, 0.3303, 0.7438, 0.2828, 0.788, 0.3526, 0.8448, 0.4589, 0.6211, 0.5028, 0.5799, 0.5149, 0.5899, 0.4589, 0.6211, 0.4825, 0.6407, 0.4518, 0.6886, 0.3768, 0.6986, 0.4174, 0.66, 0.4518, 0.6886, 0.4825, 0.6407, 0.5149, 0.5899, 0.529, 0.5967, 0.7516, 0.975, 0.7516, 0.8608, 0.9942, 0.8582, 0.4825, 0.6407, 0.5102, 0.6538, 0.4922, 0.7079, 0.4219, 0.7359, 0.4518, 0.6886, 0.4922, 0.7079, 0.2648, 0.9689, 0.2644, 0.8558, 0.5041, 0.8572, 0.4219, 0.7359, 0.4747, 0.761, 0.4548, 0.8191, 0.3526, 0.8448, 0.3886, 0.7869, 0.4548, 0.8191, 0.9337, 0.8407, 0.9337, 0.7829, 0.9915, 0.7829, 0.3882, 0.7902, 0.3526, 0.8448, 0.4333, 0.8831, 0.4548, 0.8191, 0.527, 0.8333, 0.5209, 0.9019, 0.4547, 0.821, 0.4333, 0.8831, 0.5209, 0.9019, 0.529, 0.5967, 0.5444, 0.5997, 0.5402, 0.6597, 0.5102, 0.6538, 0.5402, 0.6597, 0.5361, 0.7164, 0.4922, 0.7079, 0.5361, 0.7164, 0.5321, 0.7723, 0.4747, 0.761, 0.5321, 0.7723, 0.527, 0.8333, 0.5082, 0.972, 0.5081, 0.8575, 0.7475, 0.8605, 0.5082, 0.972, 0.7475, 0.9747, 0.7495, 0.9862, 0.7516, 0.975, 0.9946, 0.9833, 0.9955, 0.9947, 0.9989, 0.8561, 0.9991, 0.9855, 0.9946, 0.9833, 0.2603, 0.8558, -0.0006434, 0.8429, -0.0005416, 0.8304, -0.0005553, 0.9832, 0.2608, 0.9688, 0.2628, 0.9801, 0.2644, 0.8558, 0.2648, 0.9689, 0.2608, 0.9688, 0.5041, 0.8572, 0.2644, 0.8558, 0.2624, 0.8442, 0.5041, 0.9717, 0.5041, 0.8572, 0.5081, 0.8575, 0.2648, 0.9689, 0.5041, 0.9717, 0.5061, 0.9832, 0.7475, 0.8605, 0.5081, 0.8575, 0.5062, 0.846, 0.7516, 0.8608, 0.7516, 0.975, 0.7475, 0.9747, 0.9942, 0.8582, 0.7516, 0.8608, 0.7496, 0.8493, -0.0005553, 0.9832, -0.0006434, 0.8429, 0.2603, 0.8558, 0.2352, 0.6424, 0.2809, 0.7059, 0.1655, 0.834, 0.8528, 0.1524, 0.7091, 0.2537, 0.6433, 0.2116, 0.8528, 0.1524, 0.6433, 0.2116, 0.569, 0.1872, 0.2068, 0.5696, 0.2352, 0.6424, 0.1655, 0.834, 0.1974, 0.492, 0.2068, 0.5696, 0.1655, 0.834, 0.1686, 0.1497, 0.8528, 0.1524, 0.491, 0.1819, 0.8528, 0.1524, 0.569, 0.1872, 0.491, 0.1819, 0.1974, 0.492, 0.1655, 0.834, 0.1686, 0.1497, 0.2075, 0.4145, 0.1974, 0.492, 0.1686, 0.1497, 0.1686, 0.1497, 0.491, 0.1819, 0.4141, 0.1963, 0.1686, 0.1497, 0.4141, 0.1963, 0.3433, 0.2293, 0.2366, 0.3419, 0.2075, 0.4145, 0.1686, 0.1497, 0.1686, 0.1497, 0.3433, 0.2293, 0.2828, 0.2788, 0.0988, 0.5326, 0.1521, 0.5899, 0.008249, 0.6911, 0.6955, 0.009366, 0.5802, 0.1376, 0.5202, 0.08756, 0.6955, 0.009366, 0.5202, 0.08756, 0.4495, 0.05403, 0.06144, 0.464, 0.0988, 0.5326, 0.008249, 0.6911, 0.04234, 0.3881, 0.06144, 0.464, 0.008249, 0.6911, 0.6955, 0.009366, 0.4495, 0.05403, 0.3728, 0.0391, 0.6955, 0.009366, 0.3728, 0.0391, 0.01119, 0.006788, 0.04234, 0.3881, 0.008249, 0.6911, 0.04268, 0.31, 0.04268, 0.31, 0.008249, 0.6911, 0.01119, 0.006788, 0.01119, 0.006788, 0.3728, 0.0391, 0.2947, 0.04371, 0.01119, 0.006788, 0.2947, 0.04371, 0.2203, 0.06757, 0.06243, 0.2343, 0.04268, 0.31, 0.01119, 0.006788, 0.1004, 0.166, 0.06243, 0.2343, 0.01119, 0.006788, 0.01119, 0.006788, 0.2203, 0.06757, 0.1541, 0.1092])
me_sphere.materials.append(mat_material_001)
me_sphere.use_remesh_preserve_volume = False
me_sphere.use_remesh_preserve_attributes = False
me_sphere.use_mirror_vertex_groups = False
me_sphere.update()

# ---- objects
ob_sphere = bpy.data.objects.new('Sphere', me_sphere)

# ---- transforms, parenting, visibility, modifiers, constraints
ob_sphere.location = (0.0, 0.0, 0.0)
ob_sphere.lineart.crease_threshold = 0.0
_vg = ob_sphere.vertex_groups.new(name='Base')
_vg = ob_sphere.vertex_groups.new(name='Button')

# ---- collection membership
col_collection_1.objects.link(ob_sphere)

# ---- scene / render settings (as saved in the file)
scene.frame_start = 1; scene.frame_end = 250; scene.frame_set(1)
scene.render.engine = 'BLENDER_EEVEE_NEXT'
scene.render.resolution_percentage = 50
scene.render.dither_intensity = 0.0
scene.cycles.use_denoising = False
scene.cycles.samples = 128
scene.cycles.sampling_pattern = 'TABULATED_SOBOL'
scene.cycles.use_adaptive_sampling = False
scene.cycles.use_light_tree = False
scene.cycles.blur_glossy = 0.0
scene.cycles.sample_clamp_indirect = 0.0
scene.view_settings.view_transform = 'Standard'
bpy.context.view_layer.update()

# ---- added for rendering (the .blend has no active camera and no usable light): camera, sun
cam_auto = bpy.data.cameras.new('AutoCamera')
cam_auto.lens = 50.0
cam_auto.sensor_width = 36.0
cam_auto.clip_end = 1000.0
ob_auto_camera = bpy.data.objects.new('AutoCamera', cam_auto)
scene.collection.objects.link(ob_auto_camera)
ob_auto_camera.location = (2.79071, -3.34885, 2.53016)
ob_auto_camera.rotation_euler = (1.09748, -7.21219e-08, 0.694738)
scene.camera = ob_auto_camera
light_auto_sun = bpy.data.lights.new('AutoSun', 'SUN')
light_auto_sun.energy = 3.0
light_auto_sun.angle = 0.0523599
ob_auto_sun = bpy.data.objects.new('AutoSun', light_auto_sun)
scene.collection.objects.link(ob_auto_sun)
ob_auto_sun.rotation_euler = (0.872665, 0.174533, 0.523599)
bpy.context.view_layer.update()
